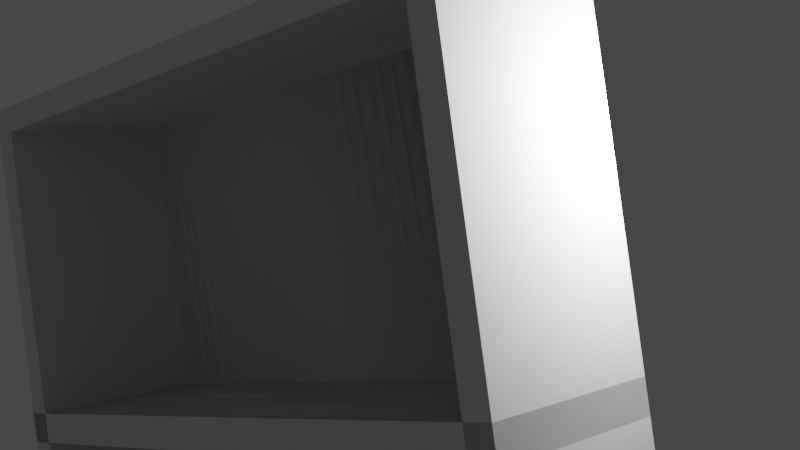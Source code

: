 # Source: fireplace-practice-1.blend  (saved by Blender 3.3.6; exported with 4.5.12 LTS)
import bpy
from mathutils import Matrix  # noqa: F401  (used for matrix-valued properties, if any)

bpy.ops.wm.read_factory_settings(use_empty=True)
scene = bpy.context.scene
scene.name = 'Scene'

# ---- collections
col_collection = bpy.data.collections.new('Collection'); scene.collection.children.link(col_collection)

# ---- world
world_world = bpy.data.worlds.new('World'); scene.world = world_world
world_world.use_nodes = True; world_world.node_tree.nodes.clear()
_N = world_world.node_tree.nodes; _L = world_world.node_tree.links
n0 = _N.new('ShaderNodeOutputWorld'); n0.name = 'World Output'; n0.location = (300, 300)
n1 = _N.new('ShaderNodeBackground'); n1.name = 'Background'; n1.location = (10, 300)
n1.inputs[0].default_value = (0.05088, 0.05088, 0.05088, 1.0)
_L.new(n1.outputs[0], n0.inputs[0])
n0.is_active_output = True
world_world.color = (0.05088, 0.05088, 0.05088)
world_world.use_sun_shadow = False
world_world.sun_shadow_jitter_overblur = 0.0

# ---- cameras
cam_camera = bpy.data.cameras.new('Camera')
cam_camera.clip_end = 100.0
cam_camera.ortho_scale = 7.314

# ---- lights
light_light = bpy.data.lights.new('Light', 'POINT')
light_light.transmission_factor = 0.0
light_light.energy = 1000.0
light_light.shadow_soft_size = 0.1
light_light.shadow_maximum_resolution = 0.006
light_light.use_absolute_resolution = True

# ---- meshes
me_cube_003 = bpy.data.meshes.new('Cube.003')
me_cube_003.from_pydata([(-1.0, -1.0, -1.0), (-0.9186, -0.9186, 1.0), (-1.0, 1.0, -1.0), (-0.9186, 0.9186, 1.0), (1.0, -1.0, -1.0), (0.9186, -0.9186, 1.0), (1.0, 1.0, -1.0), (0.9186, 0.9186, 1.0), (-1.0, -1.0, 1.0), (-1.0, 1.0, 1.0), (1.0, 1.0, 1.0), (1.0, -1.0, 1.0), (-0.9186, -0.9186, 1.0), (0.9186, -0.9186, 1.0), (-1.0, 0.0, -1.0), (-1.0, 0.0, 1.0), (1.0, 0.0, -1.0), (1.0, 0.0, 1.0), (-0.9186, 0.0, 1.0), (0.9186, 0.0, 1.0), (-1.0, -0.09443, -1.0), (-1.0, -0.09443, 1.0), (1.0, -0.09443, -1.0), (1.0, -0.09443, 1.0), (-0.9186, -0.09443, 1.0), (0.9186, -0.09443, 1.0), (-0.9186, -0.9186, 1.0), (-0.9186, 0.9186, 1.0), (0.9186, -0.9186, 1.0), (0.9186, 0.9186, 1.0), (-0.9186, 0.0, 1.0), (0.9186, 0.0, 1.0), (-0.9186, -0.09443, 1.0), (0.9186, -0.09443, 1.0), (-0.9186, 0.9186, 0.0), (-0.9186, 0.0, 0.0), (0.9186, 0.0, 0.0), (-0.9186, 0.9186, 0.0), (0.9186, 0.9186, 0.0), (-0.9186, 0.0, 0.0), (0.9186, 0.0, 0.0), (-0.9186, 0.9186, -1.0), (-0.9186, 0.0, -1.0), (0.9186, 0.0, -1.0), (-0.9186, 0.9186, -1.0), (0.9186, 0.9186, -1.0), (-0.9186, 0.0, -1.0), (0.9186, 0.0, -1.0), (-0.9186, -0.9186, 1.0), (-0.9186, -0.9186, 1.0), (0.9186, -0.9186, 1.0), (0.9186, -0.09443, 1.0), (-0.9186, -0.9186, 1.0), (0.9186, -0.9186, 1.0), (-0.9186, -0.09443, 1.0), (0.9186, -0.09443, 1.0), (0.9186, 0.0, 1.0), (0.9186, -0.9186, 1.0), (-0.9186, -0.9186, 1.0), (-0.9186, 0.0, 1.0), (0.9186, 0.0, -1.0), (0.9186, -0.9186, -1.0), (-0.9186, -0.9186, -1.0), (-0.9186, 0.0, -1.0)], [], [(14, 15, 9, 2), (2, 9, 10, 6), (16, 17, 11, 4), (4, 11, 8, 0), (14, 16, 4, 0), (19, 31, 40, 36), (18, 3, 9, 15), (3, 7, 10, 9), (19, 5, 11, 17), (5, 1, 8, 11), (1, 5, 13, 12), (7, 19, 17, 10), (1, 18, 15, 8), (1, 5, 28, 26), (2, 6, 16, 14), (6, 10, 17, 16), (0, 8, 15, 14), (25, 19, 31, 33), (17, 19, 25, 23), (14, 15, 21, 20), (14, 16, 22, 20), (15, 18, 24, 21), (16, 17, 23, 22), (30, 26, 58, 59), (30, 31, 40, 39), (31, 30, 32, 33), (7, 3, 27, 29), (24, 25, 33, 32), (18, 1, 26, 30), (18, 24, 32, 30), (5, 19, 31, 28), (19, 7, 29, 31), (37, 34, 41, 44), (34, 35, 42, 41), (18, 30, 39, 35), (3, 18, 35, 34), (31, 29, 38, 40), (27, 3, 34, 37), (29, 27, 37, 38), (41, 42, 46, 44), (45, 44, 46, 47), (39, 40, 47, 46), (38, 37, 44, 45), (36, 40, 47, 43), (35, 39, 46, 42), (40, 38, 45, 47), (12, 13, 50, 49), (32, 33, 55, 54), (28, 26, 52, 53), (26, 1, 48, 52), (33, 25, 51, 55), (1, 12, 49, 48), (57, 56, 60, 61), (28, 31, 56, 57), (26, 28, 57, 58), (31, 30, 59, 56), (60, 63, 62, 61), (56, 59, 63, 60), (58, 57, 61, 62), (59, 58, 62, 63)])
_uv = me_cube_003.uv_layers.new(name='UVMap')
_uv.uv.foreach_set('vector', [0.375, 0.125, 0.625, 0.125, 0.625, 0.25, 0.375, 0.25, 0.375, 0.25, 0.625, 0.25, 0.625, 0.5, 0.375, 0.5, 0.375, 0.625, 0.625, 0.625, 0.625, 0.75, 0.375, 0.75, 0.375, 0.75, 0.625, 0.75, 0.625, 1.0, 0.375, 1.0, 0.125, 0.625, 0.375, 0.625, 0.375, 0.75, 0.125, 0.75, 0.6352, 0.625, 0.6352, 0.625, 0.6352, 0.625, 0.6352, 0.625, 0.8648, 0.625, 0.8648, 0.5102, 0.875, 0.5, 0.875, 0.625, 0.8648, 0.5102, 0.6352, 0.5102, 0.625, 0.5, 0.875, 0.5, 0.6352, 0.625, 0.6352, 0.7398, 0.625, 0.75, 0.625, 0.625, 0.6352, 0.7398, 0.8648, 0.7398, 0.875, 0.75, 0.625, 0.75, 0.8648, 0.7398, 0.6352, 0.7398, 0.6352, 0.7398, 0.8648, 0.7398, 0.6352, 0.5102, 0.6352, 0.625, 0.625, 0.625, 0.625, 0.5, 0.8648, 0.7398, 0.8648, 0.625, 0.875, 0.625, 0.875, 0.75, 0.8648, 0.7398, 0.6352, 0.7398, 0.6352, 0.7398, 0.8648, 0.7398, 0.125, 0.5, 0.375, 0.5, 0.375, 0.625, 0.125, 0.625, 0.375, 0.5, 0.625, 0.5, 0.625, 0.625, 0.375, 0.625, 0.375, 0.0, 0.625, 0.0, 0.625, 0.125, 0.375, 0.125, 0.6352, 0.625, 0.6352, 0.625, 0.6352, 0.625, 0.6352, 0.625, 0.625, 0.625, 0.6352, 0.625, 0.6352, 0.625, 0.625, 0.625, 0.375, 0.125, 0.625, 0.125, 0.625, 0.125, 0.375, 0.125, 0.125, 0.625, 0.375, 0.625, 0.375, 0.625, 0.125, 0.625, 0.875, 0.625, 0.8648, 0.625, 0.8648, 0.625, 0.875, 0.625, 0.375, 0.625, 0.625, 0.625, 0.625, 0.625, 0.375, 0.625, 0.8648, 0.625, 0.8648, 0.7398, 0.8648, 0.7398, 0.8648, 0.625, 0.8648, 0.625, 0.6352, 0.625, 0.6352, 0.625, 0.8648, 0.625, 0.6352, 0.625, 0.8648, 0.625, 0.8648, 0.625, 0.6352, 0.625, 0.6352, 0.5102, 0.8648, 0.5102, 0.8648, 0.5102, 0.6352, 0.5102, 0.0, 0.0, 0.0, 0.0, 0.0, 0.0, 0.0, 0.0, 0.8648, 0.625, 0.8648, 0.7398, 0.8648, 0.7398, 0.8648, 0.625, 0.8648, 0.625, 0.8648, 0.625, 0.8648, 0.625, 0.8648, 0.625, 0.6352, 0.7398, 0.6352, 0.625, 0.6352, 0.625, 0.6352, 0.7398, 0.6352, 0.625, 0.6352, 0.5102, 0.6352, 0.5102, 0.6352, 0.625, 0.8648, 0.5102, 0.8648, 0.5102, 0.8648, 0.5102, 0.8648, 0.5102, 0.8648, 0.5102, 0.8648, 0.625, 0.8648, 0.625, 0.8648, 0.5102, 0.8648, 0.625, 0.8648, 0.625, 0.8648, 0.625, 0.8648, 0.625, 0.8648, 0.5102, 0.8648, 0.625, 0.8648, 0.625, 0.8648, 0.5102, 0.6352, 0.625, 0.6352, 0.5102, 0.6352, 0.5102, 0.6352, 0.625, 0.8648, 0.5102, 0.8648, 0.5102, 0.8648, 0.5102, 0.8648, 0.5102, 0.6352, 0.5102, 0.8648, 0.5102, 0.8648, 0.5102, 0.6352, 0.5102, 0.8648, 0.5102, 0.8648, 0.625, 0.8648, 0.625, 0.8648, 0.5102, 0.6352, 0.5102, 0.8648, 0.5102, 0.8648, 0.625, 0.6352, 0.625, 0.8648, 0.625, 0.6352, 0.625, 0.6352, 0.625, 0.8648, 0.625, 0.6352, 0.5102, 0.8648, 0.5102, 0.8648, 0.5102, 0.6352, 0.5102, 0.6352, 0.625, 0.6352, 0.625, 0.6352, 0.625, 0.6352, 0.625, 0.8648, 0.625, 0.8648, 0.625, 0.8648, 0.625, 0.8648, 0.625, 0.6352, 0.625, 0.6352, 0.5102, 0.6352, 0.5102, 0.6352, 0.625, 0.8648, 0.7398, 0.6352, 0.7398, 0.6352, 0.7398, 0.8648, 0.7398, 0.8648, 0.625, 0.6352, 0.625, 0.6352, 0.625, 0.8648, 0.625, 0.6352, 0.7398, 0.8648, 0.7398, 0.8648, 0.7398, 0.6352, 0.7398, 0.8648, 0.7398, 0.8648, 0.7398, 0.8648, 0.7398, 0.8648, 0.7398, 0.6352, 0.625, 0.6352, 0.625, 0.6352, 0.625, 0.6352, 0.625, 0.8648, 0.7398, 0.8648, 0.7398, 0.8648, 0.7398, 0.8648, 0.7398, 0.6352, 0.7398, 0.6352, 0.625, 0.6352, 0.625, 0.6352, 0.7398, 0.6352, 0.7398, 0.6352, 0.625, 0.6352, 0.625, 0.6352, 0.7398, 0.8648, 0.7398, 0.6352, 0.7398, 0.6352, 0.7398, 0.8648, 0.7398, 0.6352, 0.625, 0.8648, 0.625, 0.8648, 0.625, 0.6352, 0.625, 0.6352, 0.625, 0.8648, 0.625, 0.8648, 0.7398, 0.6352, 0.7398, 0.6352, 0.625, 0.8648, 0.625, 0.8648, 0.625, 0.6352, 0.625, 0.8648, 0.7398, 0.6352, 0.7398, 0.6352, 0.7398, 0.8648, 0.7398, 0.8648, 0.625, 0.8648, 0.7398, 0.8648, 0.7398, 0.8648, 0.625])
me_cube_003.update()

# ---- objects
ob_light = bpy.data.objects.new('Light', light_light)
ob_camera = bpy.data.objects.new('Camera', cam_camera)
ob_cube_001 = bpy.data.objects.new('Cube.001', me_cube_003)

# ---- transforms, parenting, visibility, modifiers, constraints
ob_light.location = (4.076, 1.005, 5.904)
ob_light.rotation_euler = (0.6503, 0.05522, 1.866)
ob_light.lock_rotations_4d = False
ob_light.empty_display_type = 'ARROWS'
ob_light.color = (0.0, 0.0, 0.0, 0.0)
ob_light.lineart.crease_threshold = 0.0
ob_camera.location = (9.111, -6.926, 4.958)
ob_camera.rotation_euler = (-1.543, 3.01, -2.343)
ob_camera.lock_rotations_4d = False
ob_camera.empty_display_type = 'ARROWS'
ob_camera.color = (0.0, 0.0, 0.0, 0.0)
ob_camera.display_type = 'WIRE'
ob_camera.lineart.crease_threshold = 0.0
ob_cube_001.location = (0.003334, 0.09543, 3.667)
ob_cube_001.rotation_euler = (1.571, -0.0, 0.0006663)
ob_cube_001.scale = (3.645, 3.645, 1.0)
_m = ob_cube_001.modifiers.new('Collision', 'COLLISION')

# ---- collection membership
col_collection.objects.link(ob_light)
col_collection.objects.link(ob_camera)
col_collection.objects.link(ob_cube_001)

# ---- scene / render settings (as saved in the file)
scene.camera = ob_camera
scene.frame_start = 1; scene.frame_end = 250; scene.frame_set(0)
scene.render.engine = 'BLENDER_EEVEE_NEXT'
scene.cycles.sampling_pattern = 'TABULATED_SOBOL'
scene.cycles.use_light_tree = False
scene.view_settings.view_transform = 'Filmic'
bpy.context.view_layer.update()
